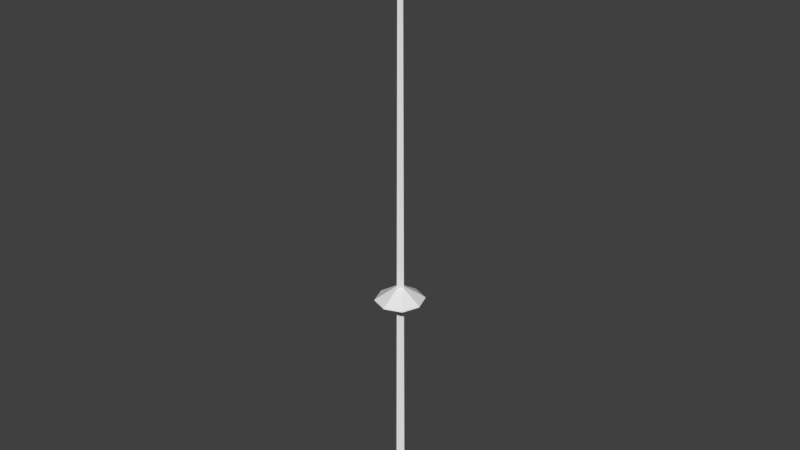 # Source: lance_a.blend  (saved by Blender 2.79.0; exported with 4.5.12 LTS)
import bpy
from mathutils import Matrix  # noqa: F401  (used for matrix-valued properties, if any)

bpy.ops.wm.read_factory_settings(use_empty=True)
scene = bpy.context.scene
scene.name = 'Scene'

# ---- collections
col_collection_1 = bpy.data.collections.new('Collection 1'); scene.collection.children.link(col_collection_1)

# ---- materials (node trees are filled in below, after node groups)
mat_material = bpy.data.materials.new('Material')
mat_material.alpha_threshold = 0.0
mat_material.use_transparent_shadow = False
mat_material.roughness = 0.5
mat_material.line_color = (0.0, 0.0, 0.0, 1.0)

# ---- material node trees

# ---- world
world_world = bpy.data.worlds.new('World'); scene.world = world_world
world_world.color = (0.05088, 0.05088, 0.05088)
world_world.use_sun_shadow = False
world_world.sun_shadow_jitter_overblur = 0.0
world_world.cycles.sampling_method = 'MANUAL'

# ---- meshes
me_cube = bpy.data.meshes.new('Cube')
me_cube.from_pydata([(0.002427, 0.0001543, 5.499), (-0.05304, 0.0001543, 5.236), (0.002427, 0.03258, 5.236), (0.0579, 0.0001543, 5.236), (0.002427, -0.03227, 5.236), (0.002427, -0.02336, 5.168), (0.04477, 0.0001543, 5.168), (-0.02525, 0.0001543, 5.069), (0.002558, 0.03462, 5.069), (0.03036, 0.0001543, 5.069), (0.002558, -0.03431, 5.069), (0.002427, 0.02367, 5.168), (-0.03992, 0.0001543, 5.168), (0.002597, -0.05499, -0.3298), (0.05732, 0.0001543, -0.3298), (0.002597, 0.05529, -0.3298), (-0.05212, 0.0001543, -0.3298), (-0.158, -0.1637, 1.853), (0.1622, -0.1637, 1.853), (-0.158, 0.1608, 1.853), (0.1622, 0.1608, 1.853), (-0.2187, -0.001455, 1.853), (0.002124, -0.2251, 1.853), (0.2229, -0.001455, 1.853), (0.002124, 0.2222, 1.853), (0.002124, -0.001455, 2.001), (-0.158, -0.1637, 1.845), (0.1622, -0.1637, 1.845), (-0.158, 0.1608, 1.845), (0.1622, 0.1608, 1.845), (-0.2187, -0.001455, 1.845), (0.002124, -0.2251, 1.845), (0.2229, -0.001455, 1.845), (0.002124, 0.2222, 1.845), (0.002124, -0.001455, 1.993), (-0.02039, 0.0001543, 5.171), (0.002558, 0.02136, 5.173), (0.0255, 0.0001543, 5.171), (0.002558, -0.02105, 5.173)], [], [(0, 1, 4), (3, 0, 4), (2, 0, 3), (9, 15, 8), (7, 13, 10), (8, 16, 7), (10, 14, 9), (1, 0, 2), (9, 14, 15), (7, 16, 13), (2, 6, 11), (8, 15, 16), (10, 13, 14), (4, 12, 5), (2, 12, 1), (4, 6, 3), (25, 23, 20), (25, 24, 19), (17, 22, 25), (18, 23, 25), (21, 25, 19), (22, 18, 25), (24, 25, 20), (21, 17, 25), (34, 29, 32), (34, 28, 33), (26, 34, 31), (27, 34, 32), (30, 28, 34), (31, 34, 27), (33, 29, 34), (30, 34, 26), (10, 35, 7), (8, 37, 9), (10, 37, 38), (8, 35, 36), (2, 3, 6), (4, 1, 12), (2, 11, 12), (4, 5, 6), (10, 38, 35), (8, 36, 37), (10, 9, 37), (8, 7, 35)])
_uv = me_cube.uv_layers.new(name='UVMap')
_uv.uv.foreach_set('vector', [0.1175, 0.9631, 0.008712, 0.1884, 0.1175, 0.1887, 0.2263, 0.1884, 0.1175, 0.9631, 0.1175, 0.1887, 0.1175, 0.2026, 0.1175, 0.9424, 0.01356, 0.2023, 0.9244, 0.9818, 0.9413, 0.01416, 0.9413, 0.9819, 0.9186, 0.9863, 0.9354, 0.02137, 0.9354, 0.9864, 0.9413, 0.9819, 0.9582, 0.0143, 0.9582, 0.9821, 0.9354, 0.9864, 0.9523, 0.02151, 0.9523, 0.9866, 0.2214, 0.2023, 0.1175, 0.9424, 0.1175, 0.2026, 0.9244, 0.9818, 0.9244, 0.01402, 0.9413, 0.01416, 0.9186, 0.9863, 0.9186, 0.02123, 0.9354, 0.02137, 0.1175, 0.2026, 0.03653, 0.05758, 0.1175, 0.06066, 0.9413, 0.9819, 0.9413, 0.01416, 0.9582, 0.0143, 0.9354, 0.9864, 0.9354, 0.02137, 0.9523, 0.02151, 0.1175, 0.1887, 0.03275, 0.03693, 0.1175, 0.04015, 0.1175, 0.2026, 0.1984, 0.05758, 0.2214, 0.2023, 0.1175, 0.1887, 0.2022, 0.03693, 0.2263, 0.1884, 0.2813, 0.5723, 0.5348, 0.4755, 0.5348, 0.6858, 0.2813, 0.5723, 0.378, 0.8258, 0.1678, 0.8258, 0.02768, 0.4588, 0.1845, 0.3187, 0.2813, 0.5723, 0.3947, 0.3187, 0.5348, 0.4755, 0.2813, 0.5723, 0.02768, 0.669, 0.2813, 0.5723, 0.1678, 0.8258, 0.1845, 0.3187, 0.3947, 0.3187, 0.2813, 0.5723, 0.378, 0.8258, 0.2813, 0.5723, 0.5348, 0.6858, 0.02768, 0.669, 0.02768, 0.4588, 0.2813, 0.5723, 0.2813, 0.5723, 0.5348, 0.6858, 0.5348, 0.4755, 0.2813, 0.5723, 0.1678, 0.8258, 0.378, 0.8258, 0.02768, 0.4588, 0.2813, 0.5723, 0.1845, 0.3187, 0.3947, 0.3187, 0.2813, 0.5723, 0.5348, 0.4755, 0.02768, 0.669, 0.1678, 0.8258, 0.2813, 0.5723, 0.1845, 0.3187, 0.2813, 0.5723, 0.3947, 0.3187, 0.378, 0.8258, 0.5348, 0.6858, 0.2813, 0.5723, 0.02768, 0.669, 0.2813, 0.5723, 0.02768, 0.4588, 0.2904, 0.04322, 0.1305, 0.6248, 0.09657, 0.04888, 0.2787, 0.09295, 0.07732, 0.825, 0.03466, 0.1001, 0.2904, 0.04322, 0.4504, 0.6248, 0.2904, 0.6201, 0.2787, 0.09295, 0.4801, 0.825, 0.2787, 0.8191, 0.1175, 0.2026, 0.01356, 0.2023, 0.03653, 0.05758, 0.1175, 0.1887, 0.008712, 0.1884, 0.03275, 0.03693, 0.1175, 0.2026, 0.1175, 0.06066, 0.1984, 0.05758, 0.1175, 0.1887, 0.1175, 0.04015, 0.2022, 0.03693, 0.2904, 0.04322, 0.2904, 0.6201, 0.1305, 0.6248, 0.2787, 0.09295, 0.2787, 0.8191, 0.07732, 0.825, 0.2904, 0.04322, 0.4843, 0.04889, 0.4504, 0.6248, 0.2787, 0.09295, 0.5228, 0.1001, 0.4801, 0.825])
me_cube.materials.append(mat_material)
me_cube.use_remesh_preserve_volume = False
me_cube.use_remesh_preserve_attributes = False
me_cube.use_mirror_vertex_groups = False
me_cube.update()

# ---- objects
ob_cube = bpy.data.objects.new('Cube', me_cube)

# ---- transforms, parenting, visibility, modifiers, constraints
ob_cube.location = (0.0, 0.0, 0.0)
ob_cube.lock_rotations_4d = False
ob_cube.empty_display_type = 'ARROWS'
ob_cube.lineart.crease_threshold = 0.0

# ---- collection membership
col_collection_1.objects.link(ob_cube)

# ---- scene / render settings (as saved in the file)
scene.frame_start = 1; scene.frame_end = 250; scene.frame_set(1)
scene.render.engine = 'BLENDER_EEVEE_NEXT'
scene.render.resolution_percentage = 50
scene.render.dither_intensity = 0.0
scene.cycles.use_denoising = False
scene.cycles.samples = 128
scene.cycles.sampling_pattern = 'TABULATED_SOBOL'
scene.cycles.use_adaptive_sampling = False
scene.cycles.use_light_tree = False
scene.cycles.blur_glossy = 0.0
scene.cycles.sample_clamp_indirect = 0.0
scene.view_settings.view_transform = 'Standard'
bpy.context.view_layer.update()

# ---- added for rendering (the .blend has no active camera and no usable light): camera, sun
cam_auto = bpy.data.cameras.new('AutoCamera')
cam_auto.lens = 50.0
cam_auto.sensor_width = 36.0
cam_auto.clip_end = 1000.0
ob_auto_camera = bpy.data.objects.new('AutoCamera', cam_auto)
scene.collection.objects.link(ob_auto_camera)
ob_auto_camera.location = (5.42651, -6.51071, 6.92421)
ob_auto_camera.rotation_euler = (1.09748, -7.21219e-08, 0.694738)
scene.camera = ob_auto_camera
light_auto_sun = bpy.data.lights.new('AutoSun', 'SUN')
light_auto_sun.energy = 3.0
light_auto_sun.angle = 0.0523599
ob_auto_sun = bpy.data.objects.new('AutoSun', light_auto_sun)
scene.collection.objects.link(ob_auto_sun)
ob_auto_sun.rotation_euler = (0.872665, 0.174533, 0.523599)
bpy.context.view_layer.update()
